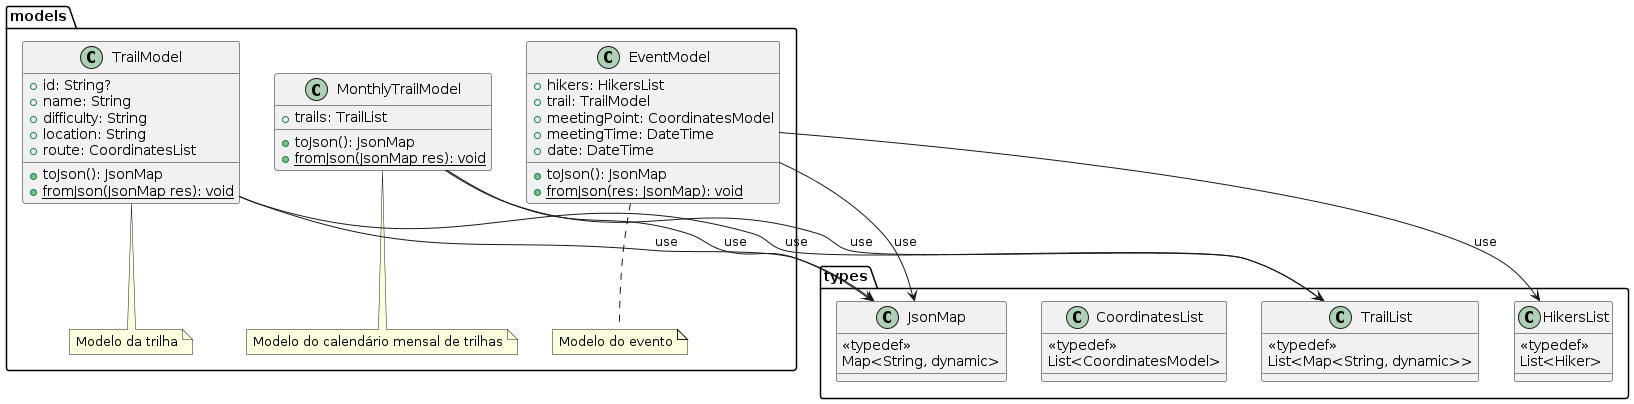

The diagram above was rendered by PlantUML. Its source (embedded in the PNG):
@startuml pe_na_pedra_class_diagram_2
package types {
  class JsonMap {
    <<typedef>>
    Map<String, dynamic>
  }

  class TrailList {
    <<typedef>>
    List<Map<String, dynamic>>
  }

  class CoordinatesList {
    <<typedef>>
    List<CoordinatesModel>
  }

  class HikersList {
    <<typedef>>
    List<Hiker>
  }
}

package models {
  note "Modelo da trilha" as N3
  note "Modelo do calendário mensal de trilhas" as N4
  note "Modelo do evento" as N5

  class TrailModel {
    + id: String?
    + name: String
    + difficulty: String
    + location: String
    + route: CoordinatesList
    + toJson(): JsonMap
    + {static} fromJson(JsonMap res): void
  }

  class MonthlyTrailModel {
    + trails: TrailList
    + toJson(): JsonMap
    + {static} fromJson(JsonMap res): void
  }

  class EventModel {
    + hikers: HikersList
    + trail: TrailModel
    + meetingPoint: CoordinatesModel
    + meetingTime: DateTime
    + date: DateTime
    + toJson(): JsonMap
    + {static} fromJson(res: JsonMap): void
  }

  TrailModel .. N3
  MonthlyTrailModel .. N4
  EventModel .. N5

  EventModel --> JsonMap : use
  MonthlyTrailModel --> JsonMap : use
  TrailModel --> JsonMap : use

  MonthlyTrailModel --> TrailList : use

  TrailModel --> TrailList : use

  EventModel --> HikersList : use
}
@enduml